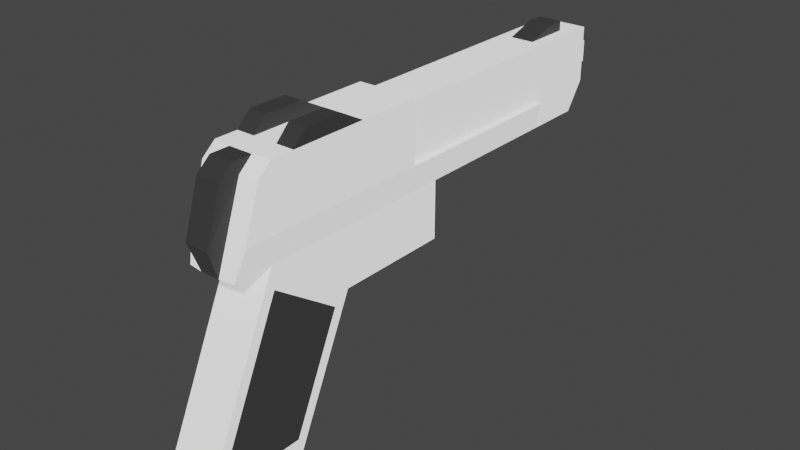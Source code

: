 # Source: desert_eagle.blend  (saved by Blender 2.83.19; exported with 4.5.12 LTS)
import bpy
from mathutils import Matrix  # noqa: F401  (used for matrix-valued properties, if any)

bpy.ops.wm.read_factory_settings(use_empty=True)
scene = bpy.context.scene
scene.name = 'Scene'

# ---- collections
col_collection = bpy.data.collections.new('Collection'); scene.collection.children.link(col_collection)

# ---- materials (node trees are filled in below, after node groups)
mat_silver = bpy.data.materials.new('Silver')
mat_silver.use_transparent_shadow = False
mat_silver.diffuse_color = (0.52, 0.52, 0.52, 1.0)
mat_black = bpy.data.materials.new('Black')
mat_black.use_transparent_shadow = False
mat_black.diffuse_color = (0.016, 0.016, 0.016, 1.0)

# ---- material node trees
mat_silver.use_nodes = True; mat_silver.node_tree.nodes.clear()
_N = mat_silver.node_tree.nodes; _L = mat_silver.node_tree.links
n0 = _N.new('ShaderNodeBsdfPrincipled'); n0.name = 'Principled BSDF'; n0.location = (0, 300)
n0.distribution = 'GGX'
n0.subsurface_method = 'BURLEY'
n0.inputs[0].default_value = (0.52, 0.52, 0.52, 0.8)
n0.inputs[3].default_value = 1.2
n0.inputs[27].default_value = (0.65, 0.65, 0.65, 1.0)
n0.inputs[28].default_value = 1.0
n1 = _N.new('ShaderNodeOutputMaterial'); n1.name = 'Material Output'; n1.location = (300, 300)
n2 = _N.new('ShaderNodeRGB'); n2.name = 'RGB'; n2.location = (-300, 300)
n2.label = 'Ambient'
n2.outputs[0].default_value = (0.0, 0.0, 0.0, 1.0)
n3 = _N.new('ShaderNodeRGB'); n3.name = 'RGB.001'; n3.location = (-300, 0)
n3.label = 'Specular'
n3.outputs[0].default_value = (0.5, 0.5, 0.5, 1.0)
n4 = _N.new('ShaderNodeRGB'); n4.name = 'RGB.002'; n4.location = (-300, -300)
n4.label = 'Reflective'
n4.outputs[0].default_value = (0.5, 0.5, 0.5, 1.0)
_L.new(n0.outputs[0], n1.inputs[0])
n1.is_active_output = True
mat_black.use_nodes = True; mat_black.node_tree.nodes.clear()
_N = mat_black.node_tree.nodes; _L = mat_black.node_tree.links
n0 = _N.new('ShaderNodeBsdfPrincipled'); n0.name = 'Principled BSDF'; n0.location = (0, 300)
n0.distribution = 'GGX'
n0.subsurface_method = 'BURLEY'
n0.inputs[0].default_value = (0.016, 0.016, 0.016, 0.8)
n0.inputs[3].default_value = 1.2
n0.inputs[27].default_value = (0.02, 0.02, 0.02, 1.0)
n0.inputs[28].default_value = 1.0
n1 = _N.new('ShaderNodeOutputMaterial'); n1.name = 'Material Output'; n1.location = (300, 300)
n2 = _N.new('ShaderNodeRGB'); n2.name = 'RGB'; n2.location = (-300, 300)
n2.label = 'Ambient'
n2.outputs[0].default_value = (0.0, 0.0, 0.0, 1.0)
n3 = _N.new('ShaderNodeRGB'); n3.name = 'RGB.001'; n3.location = (-300, 0)
n3.label = 'Specular'
n3.outputs[0].default_value = (0.5, 0.5, 0.5, 1.0)
n4 = _N.new('ShaderNodeRGB'); n4.name = 'RGB.002'; n4.location = (-300, -300)
n4.label = 'Reflective'
n4.outputs[0].default_value = (0.5, 0.5, 0.5, 1.0)
_L.new(n0.outputs[0], n1.inputs[0])
n1.is_active_output = True

# ---- world
world_world = bpy.data.worlds.new('World'); scene.world = world_world
world_world.use_nodes = True; world_world.node_tree.nodes.clear()
_N = world_world.node_tree.nodes; _L = world_world.node_tree.links
n0 = _N.new('ShaderNodeOutputWorld'); n0.name = 'World Output'; n0.location = (300, 300)
n1 = _N.new('ShaderNodeBackground'); n1.name = 'Background'; n1.location = (10, 300)
n1.inputs[0].default_value = (0.05088, 0.05088, 0.05088, 1.0)
_L.new(n1.outputs[0], n0.inputs[0])
n0.is_active_output = True
world_world.color = (0.05088, 0.05088, 0.05088)
world_world.use_sun_shadow = False
world_world.sun_shadow_jitter_overblur = 0.0

# ---- meshes
me_desert_eagle = bpy.data.meshes.new('Desert Eagle')
me_desert_eagle.from_pydata([(-6.636e-09, 1.057, -0.263), (-8.126e-09, 0.6817, -0.263), (-0.09526, 0.6817, -0.208), (-0.09526, 1.057, -0.208), (-0.09526, 1.057, -0.09801), (2.98e-09, 1.057, -0.04301), (3.179e-09, 1.057, -0.05401), (-0.08574, 1.057, -0.1035), (0.09526, 0.6817, -0.09801), (1.49e-09, 0.6817, -0.04301), (-0.09526, 0.6817, -0.09801), (-0.09526, 0.6817, -0.208), (-8.126e-09, 0.6817, -0.263), (0.09526, 0.6817, -0.208), (-0.09526, 1.057, -0.208), (-0.09526, 0.6817, -0.208), (-0.09526, 0.6817, -0.09801), (-0.09526, 1.057, -0.09801), (0.09526, 1.057, -0.09801), (0.09526, 0.6817, -0.09801), (0.09526, 0.6817, -0.208), (0.09526, 1.057, -0.208), (-0.09526, 1.057, -0.09801), (-0.09526, 0.6817, -0.09801), (1.49e-09, 0.6817, -0.04301), (2.98e-09, 1.057, -0.04301), (2.98e-09, 1.057, -0.04301), (1.49e-09, 0.6817, -0.04301), (0.09526, 0.6817, -0.09801), (0.09526, 1.057, -0.09801), (0.09526, 1.057, -0.208), (0.09526, 0.6817, -0.208), (-8.126e-09, 0.6817, -0.263), (-6.636e-09, 1.057, -0.263), (0.125, -1.149, -1.425), (0.125, -1.717, -1.425), (-0.125, -1.717, -1.425), (-0.125, -1.149, -1.425), (0.125, 0.8942, -0.433), (-0.125, 0.8942, -0.433), (-0.125, 0.9942, -0.2915), (0.125, 0.9942, -0.2915), (0.125, 0.9942, -0.003013), (-0.125, 0.9942, -0.003013), (-0.125, 0.6133, -0.003013), (-0.0625, 0.6133, -0.003013), (-0.0625, 0.8621, -0.003013), (0.0625, 0.8621, -0.003013), (0.0625, 0.6133, -0.003013), (0.125, 0.6133, -0.003013), (0.125, -0.2288, -0.733), (0.125, -0.83, -0.733), (-0.125, -0.83, -0.733), (-0.125, -0.2288, -0.733), (0.125, -1.263, -0.433), (-0.125, -1.263, -0.433), (-0.125, -1.717, -1.425), (0.125, -1.717, -1.425), (0.155, -1.417, -0.291), (0.155, -1.333, -0.03301), (0.062, -1.343, -0.03301), (0.05, -1.473, -0.433), (0.125, -1.463, -0.433), (0.125, -0.2288, -0.433), (0.125, -0.2288, -0.733), (-0.125, -0.2288, -0.733), (-0.125, -0.2288, -0.433), (0.125, -1.717, -1.425), (0.125, -1.622, -1.341), (0.125, -1.258, -0.5472), (0.125, -1.263, -0.433), (-0.125, -0.83, -0.733), (0.125, -0.83, -0.733), (0.125, -1.149, -1.425), (0.125, -1.149, -1.425), (-0.125, -1.149, -1.425), (0.125, 0.9942, -0.2915), (-0.125, 0.9942, -0.2915), (-0.125, 0.9942, -0.003013), (0.125, 0.9942, -0.003013), (0.125, -0.4157, -0.2915), (0.155, -0.4157, -0.2915), (0.155, 0.5843, -0.2915), (0.125, 0.5843, -0.2915), (-0.155, -1.415, -0.2873), (-0.125, -1.463, -0.433), (-0.05, -1.473, -0.433), (-0.062, -1.343, -0.03301), (-0.155, -1.333, -0.03301), (-0.155, -0.4157, -0.2915), (-0.125, -0.4157, -0.2915), (-0.125, 0.5843, -0.2915), (-0.155, 0.5843, -0.2915), (-0.155, 0.5843, -0.2915), (-0.125, 0.5843, -0.2915), (-0.125, 0.5843, -0.433), (-0.125, -0.2288, -0.433), (-0.125, -1.263, -0.433), (-0.125, -1.463, -0.433), (-0.155, -1.415, -0.2873), (-0.155, -0.4157, -0.2915), (-0.155, 0.5843, -0.2915), (-0.125, 0.5843, -0.433), (0.062, -1.273, 0.02699), (-0.062, -1.273, 0.02699), (-0.062, -1.373, 0.02699), (0.062, -1.373, 0.02699), (-0.0625, 0.8621, -0.003013), (-0.0625, 0.8621, 0.04699), (0.0625, 0.8621, 0.04699), (0.0625, 0.8621, -0.003013), (0.125, 0.5843, -0.2915), (0.155, 0.5843, -0.2915), (0.125, 0.5843, -0.433), (0.125, -0.2288, -0.433), (0.125, 0.5843, -0.433), (0.155, 0.5843, -0.2915), (0.155, -0.4157, -0.2915), (0.155, -1.417, -0.291), (0.125, -1.463, -0.433), (0.125, -1.263, -0.433), (-0.155, -0.4157, 0.02699), (0.155, -0.4157, 0.02699), (0.155, -0.4157, -0.2915), (0.125, -0.4157, -0.2915), (0.125, -0.4157, -0.003013), (-0.125, -0.4157, -0.003013), (-0.125, -0.4157, -0.2915), (-0.155, -0.4157, -0.2915), (0.155, -1.333, -0.03301), (0.155, -1.263, 0.02699), (0.062, -1.273, 0.02699), (0.062, -1.343, -0.03301), (0.125, -0.912, -0.7872), (0.125, -1.258, -0.5472), (0.125, -1.622, -1.341), (0.125, -1.167, -1.341), (-0.125, -1.258, -0.5472), (-0.125, -0.912, -0.7872), (-0.125, -1.167, -1.341), (-0.125, -1.622, -1.341), (-0.125, -0.83, -0.733), (-0.125, -1.149, -1.425), (0.125, -0.2288, -0.433), (0.125, -1.263, -0.433), (0.125, -1.258, -0.5472), (0.125, -0.912, -0.7872), (0.125, -0.83, -0.733), (0.125, -0.2288, -0.733), (0.0625, 0.7733, 0.04699), (0.0625, 0.8621, 0.04699), (-0.0625, 0.8621, 0.04699), (-0.0625, 0.7733, 0.04699), (-0.125, 0.9942, -0.003013), (-0.125, 0.9942, -0.2915), (-0.125, 0.8942, -0.433), (-0.125, 0.5843, -0.433), (-0.125, 0.5843, -0.2915), (-0.125, -0.4157, -0.2915), (-0.125, -0.4157, -0.003013), (-0.125, 0.6133, -0.003013), (0.125, -0.4157, -0.003013), (0.125, 0.6133, -0.003013), (0.0625, 0.6133, -0.003013), (-0.0625, 0.6133, -0.003013), (-0.125, 0.6133, -0.003013), (-0.125, -0.4157, -0.003013), (-0.0625, 0.6133, -0.003013), (0.0625, 0.6133, -0.003013), (0.0625, 0.7733, 0.04699), (-0.0625, 0.7733, 0.04699), (-0.0625, 0.8621, -0.003013), (-0.0625, 0.6133, -0.003013), (-0.0625, 0.7733, 0.04699), (-0.0625, 0.8621, 0.04699), (-0.125, -1.717, -1.425), (0.125, 0.9942, -0.2915), (0.125, 0.9942, -0.003013), (0.125, 0.6133, -0.003013), (0.125, -0.4157, -0.003013), (0.125, -0.4157, -0.2915), (0.125, 0.5843, -0.2915), (0.125, 0.5843, -0.433), (0.125, 0.8942, -0.433), (0.125, 0.5843, -0.433), (0.125, -0.2288, -0.433), (-0.125, -0.2288, -0.433), (-0.125, 0.5843, -0.433), (-0.125, 0.8942, -0.433), (0.125, 0.8942, -0.433), (0.0625, 0.6133, -0.003013), (0.0625, 0.8621, -0.003013), (0.0625, 0.8621, 0.04699), (0.0625, 0.7733, 0.04699), (-0.05, -1.473, -0.433), (0.05, -1.473, -0.433), (0.062, -1.527, -0.291), (-0.062, -1.525, -0.2873), (-0.155, -1.263, 0.02699), (-0.155, -1.333, -0.03301), (-0.062, -1.343, -0.03301), (-0.062, -1.273, 0.02699), (-0.062, -1.343, -0.03301), (-0.05, -1.473, -0.433), (-0.062, -1.525, -0.2873), (-0.062, -1.443, -0.03301), (-0.062, -1.373, 0.02699), (-0.062, -1.273, 0.02699), (0.062, -1.373, 0.02699), (-0.062, -1.373, 0.02699), (-0.062, -1.443, -0.03301), (0.062, -1.443, -0.03301), (0.062, -1.527, -0.291), (0.062, -1.443, -0.03301), (-0.062, -1.443, -0.03301), (-0.062, -1.525, -0.2873), (0.125, -1.463, -0.433), (0.05, -1.473, -0.433), (-0.05, -1.473, -0.433), (-0.125, -1.463, -0.433), (-0.125, -1.263, -0.433), (0.125, -1.263, -0.433), (0.05, -1.473, -0.433), (0.062, -1.343, -0.03301), (0.062, -1.273, 0.02699), (0.062, -1.373, 0.02699), (0.062, -1.443, -0.03301), (0.062, -1.527, -0.291), (0.125, -1.149, -1.425), (0.125, -0.83, -0.733), (0.125, -0.912, -0.7872), (0.125, -1.167, -1.341), (0.125, -1.149, -1.425), (0.125, -1.149, -1.425), (0.125, -1.717, -1.425), (-0.125, -1.263, -0.433), (-0.125, -0.2288, -0.433), (-0.125, -0.2288, -0.733), (-0.125, -0.83, -0.733), (-0.125, -0.912, -0.7872), (-0.125, -1.258, -0.5472), (-0.125, -1.717, -1.425), (-0.125, -1.263, -0.433), (-0.125, -1.258, -0.5472), (-0.125, -1.622, -1.341), (-0.155, -1.263, 0.02699), (-0.155, -1.145, 0.02699), (-0.155, -0.747, 0.02699), (-0.155, -0.4157, 0.02699), (-0.155, -0.4157, -0.2915), (-0.155, -1.415, -0.2873), (-0.155, -1.333, -0.03301), (0.155, -0.4157, 0.02699), (0.155, -0.747, 0.02699), (0.155, -1.145, 0.02699), (0.155, -1.263, 0.02699), (0.155, -1.333, -0.03301), (0.155, -1.417, -0.291), (0.155, -0.4157, -0.2915), (0.155, -0.747, 0.02699), (0.062, -0.747, 0.02699), (0.062, -0.877, 0.09699), (0.155, -0.877, 0.09699), (0.062, -0.877, 0.09699), (0.062, -1.075, 0.09699), (0.155, -1.075, 0.09699), (0.155, -0.877, 0.09699), (-0.155, -1.075, 0.09699), (-0.062, -1.075, 0.09699), (-0.062, -0.877, 0.09699), (-0.155, -0.877, 0.09699), (-0.062, -1.145, 0.02699), (-0.062, -0.747, 0.02699), (-0.062, -0.877, 0.09699), (-0.062, -1.075, 0.09699), (-0.155, -1.145, 0.02699), (-0.062, -1.145, 0.02699), (-0.062, -1.075, 0.09699), (-0.155, -1.075, 0.09699), (-0.062, -0.747, 0.02699), (-0.155, -0.747, 0.02699), (-0.155, -0.877, 0.09699), (-0.062, -0.877, 0.09699), (0.062, -0.747, 0.02699), (0.062, -1.145, 0.02699), (0.062, -1.075, 0.09699), (0.062, -0.877, 0.09699), (0.062, -1.145, 0.02699), (0.155, -1.145, 0.02699), (0.155, -1.075, 0.09699), (0.062, -1.075, 0.09699), (3.179e-09, 1.057, -0.05401), (0.08574, 1.057, -0.1035), (0.08574, 1.057, -0.2025), (-5.476e-09, 1.057, -0.252), (-0.08574, 1.057, -0.2025), (-0.08574, 1.057, -0.1035), (2.98e-09, 1.057, -0.04301), (0.09526, 1.057, -0.09801), (-6.636e-09, 1.057, -0.263), (-0.09526, 1.057, -0.208), (-0.09526, 1.057, -0.09801), (0.09526, 1.057, -0.208), (0.09526, 1.057, -0.09801), (0.09526, 1.057, -0.208), (0.08574, 1.057, -0.2025), (0.08574, 1.057, -0.1035), (0.155, -0.747, 0.02699), (0.155, -0.877, 0.09699), (0.155, -1.075, 0.09699), (0.155, -1.145, 0.02699), (-0.155, -1.145, 0.02699), (-0.155, -1.075, 0.09699), (-0.155, -0.877, 0.09699), (-0.155, -0.747, 0.02699), (-0.155, -0.747, 0.02699), (-0.062, -0.747, 0.02699), (-0.062, -1.145, 0.02699), (-0.155, -1.145, 0.02699), (-0.155, -1.263, 0.02699), (-0.062, -1.273, 0.02699), (0.062, -1.273, 0.02699), (0.155, -1.263, 0.02699), (0.155, -1.145, 0.02699), (0.062, -1.145, 0.02699), (0.062, -0.747, 0.02699), (0.155, -0.747, 0.02699), (0.155, -0.4157, 0.02699), (-0.155, -0.4157, 0.02699)], [(271, 284), (260, 272)], [(0, 1, 2, 3), (4, 5, 6, 7), (8, 9, 10, 11, 12, 13), (14, 15, 16, 17), (18, 19, 20, 21), (22, 23, 24, 25), (26, 27, 28, 29), (30, 31, 32, 33), (34, 35, 36, 37), (38, 39, 40, 41), (42, 43, 44, 45, 46, 47, 48, 49), (50, 51, 52, 53), (54, 55, 56, 57), (58, 59, 60, 61, 62), (63, 64, 65, 66), (67, 68, 69, 70), (71, 72, 73, 74, 75), (76, 77, 78, 79), (80, 81, 82, 83), (84, 85, 86, 87, 88), (89, 90, 91, 92), (93, 94, 95), (96, 97, 98, 99, 100, 101, 102), (111, 112, 113), (114, 115, 116, 117, 118, 119, 120), (121, 122, 123, 124, 125, 126, 127, 128), (129, 130, 131, 132), (141, 142, 139, 138), (143, 144, 145, 146, 147, 148), (153, 154, 155, 156, 157, 158, 159, 160), (161, 162, 163, 164, 165, 166), (142, 175, 140, 139), (176, 177, 178, 179, 180, 181, 182, 183), (184, 185, 186, 187, 188, 189), (198, 199, 200, 201), (216, 217, 218, 219, 220, 221), (228, 229, 230, 231), (232, 233, 136, 135, 234), (235, 236, 237, 238, 239, 240), (241, 242, 243, 244), (245, 246, 247, 248, 249, 250, 251), (252, 253, 254, 255, 256, 257, 258), (297, 298, 292, 291), (299, 300, 295, 294), (300, 301, 296, 295), (302, 299, 294, 293), (303, 304, 305, 306), (315, 316, 317, 318, 319, 320, 321, 322, 323, 324, 325, 326, 327, 328), (103, 104, 105, 106), (107, 108, 109, 110), (133, 134, 135, 136), (137, 138, 139, 140), (149, 150, 151, 152), (167, 168, 169, 170), (171, 172, 173, 174), (190, 191, 192, 193), (194, 195, 196, 197), (202, 203, 204, 205, 206, 207), (208, 209, 210, 211), (212, 213, 214, 215), (222, 223, 224, 225, 226, 227), (259, 260, 261, 262), (263, 264, 265, 266), (267, 268, 269, 270), (271, 272, 273, 274), (275, 276, 277, 278), (279, 280, 281, 282), (283, 284, 285, 286), (287, 288, 289, 290), (291, 292, 293, 294, 295, 296), (307, 308, 309, 310), (311, 312, 313, 314)])
me_desert_eagle.polygons.foreach_set('material_index', [0, 0, 0, 0, 0, 0, 0, 0, 0, 0, 0, 0, 0, 0, 0, 0, 0, 0, 0, 0, 0, 0, 0, 0, 0, 0, 0, 0, 0, 0, 0, 0, 0, 0, 0, 0, 0, 0, 0, 0, 0, 0, 0, 0, 0, 0, 0, 0, 1, 1, 1, 1, 1, 1, 1, 1, 1, 1, 1, 1, 1, 1, 1, 1, 1, 1, 1, 1, 1, 1, 1, 1])
me_desert_eagle.materials.append(mat_silver)
me_desert_eagle.materials.append(mat_black)
me_desert_eagle.use_remesh_fix_poles = True
me_desert_eagle.use_remesh_preserve_attributes = False
me_desert_eagle.use_mirror_vertex_groups = False
me_desert_eagle.update()

# ---- objects
ob_desert_eagle = bpy.data.objects.new('Desert Eagle', me_desert_eagle)

# ---- transforms, parenting, visibility, modifiers, constraints
ob_desert_eagle.location = (0.0, 0.0, 0.0)
ob_desert_eagle.lineart.crease_threshold = 0.0

# ---- collection membership
col_collection.objects.link(ob_desert_eagle)

# ---- scene / render settings (as saved in the file)
scene.frame_start = 1; scene.frame_end = 250; scene.frame_set(1)
scene.render.engine = 'BLENDER_EEVEE_NEXT'
scene.cycles.use_denoising = False
scene.cycles.samples = 128
scene.cycles.sampling_pattern = 'TABULATED_SOBOL'
scene.cycles.use_adaptive_sampling = False
scene.cycles.use_light_tree = False
scene.view_settings.view_transform = 'Filmic'
bpy.context.view_layer.update()

# ---- added for rendering (the .blend has no active camera and no usable light): camera, sun
cam_auto = bpy.data.cameras.new('AutoCamera')
cam_auto.lens = 50.0
cam_auto.sensor_width = 36.0
cam_auto.clip_end = 1000.0
ob_auto_camera = bpy.data.objects.new('AutoCamera', cam_auto)
scene.collection.objects.link(ob_auto_camera)
ob_auto_camera.location = (2.94156, -3.86025, 1.68935)
ob_auto_camera.rotation_euler = (1.09748, -7.21219e-08, 0.694738)
scene.camera = ob_auto_camera
light_auto_sun = bpy.data.lights.new('AutoSun', 'SUN')
light_auto_sun.energy = 3.0
light_auto_sun.angle = 0.0523599
ob_auto_sun = bpy.data.objects.new('AutoSun', light_auto_sun)
scene.collection.objects.link(ob_auto_sun)
ob_auto_sun.rotation_euler = (0.872665, 0.174533, 0.523599)
bpy.context.view_layer.update()
